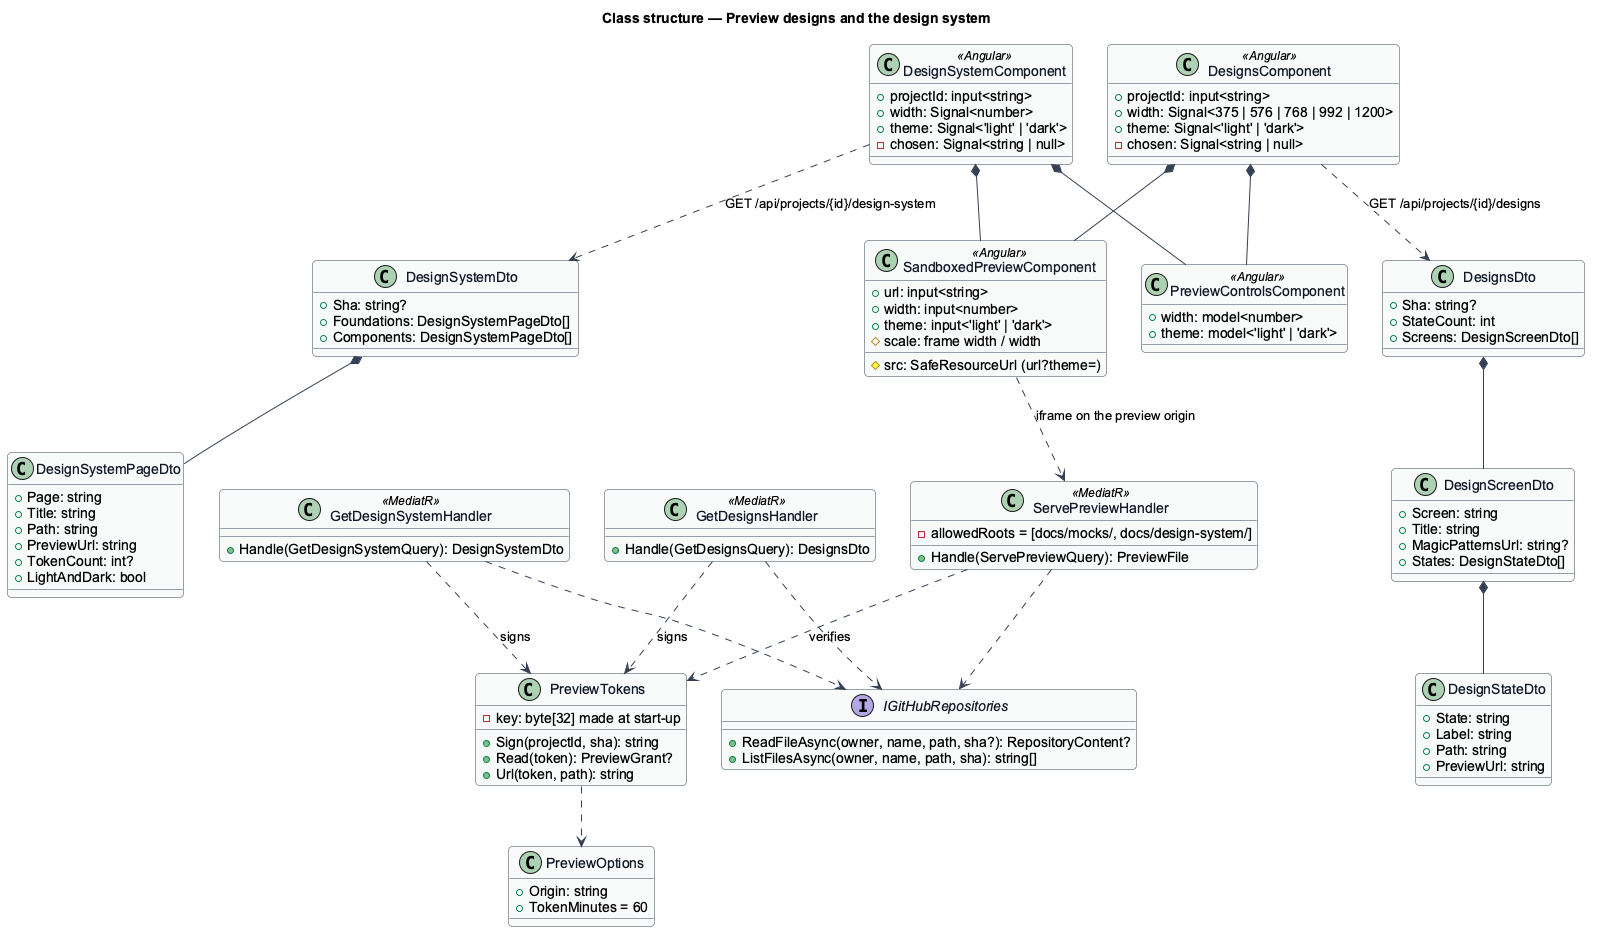

The diagram above was rendered by PlantUML. Its source (embedded in the PNG):
@startuml
skinparam backgroundColor #FFFFFF
skinparam shadowing false
skinparam roundcorner 8
skinparam defaultFontName Arial
skinparam ArrowColor #344054
skinparam class {
  BorderColor #344054
  FontColor #101828
  BackgroundColor #F9FAFB
}
title Class structure — Preview designs and the design system

class DesignsComponent <<Angular>> {
  +projectId: input<string>
  +width: Signal<375 | 576 | 768 | 992 | 1200>
  +theme: Signal<'light' | 'dark'>
  -chosen: Signal<string | null>
}
class DesignSystemComponent <<Angular>> {
  +projectId: input<string>
  +width: Signal<number>
  +theme: Signal<'light' | 'dark'>
  -chosen: Signal<string | null>
}
class PreviewControlsComponent <<Angular>> {
  +width: model<number>
  +theme: model<'light' | 'dark'>
}
class DesignSystemDto {
  +Sha: string?
  +Foundations: DesignSystemPageDto[]
  +Components: DesignSystemPageDto[]
}
class DesignSystemPageDto {
  +Page: string
  +Title: string
  +Path: string
  +PreviewUrl: string
  +TokenCount: int?
  +LightAndDark: bool
}
class GetDesignSystemHandler <<MediatR>> {
  +Handle(GetDesignSystemQuery): DesignSystemDto
}
class SandboxedPreviewComponent <<Angular>> {
  +url: input<string>
  +width: input<number>
  +theme: input<'light' | 'dark'>
  #src: SafeResourceUrl (url?theme=)
  #scale: frame width / width
}
class DesignsDto {
  +Sha: string?
  +StateCount: int
  +Screens: DesignScreenDto[]
}
class DesignScreenDto {
  +Screen: string
  +Title: string
  +MagicPatternsUrl: string?
  +States: DesignStateDto[]
}
class DesignStateDto {
  +State: string
  +Label: string
  +Path: string
  +PreviewUrl: string
}
class GetDesignsHandler <<MediatR>> {
  +Handle(GetDesignsQuery): DesignsDto
}
class PreviewTokens {
  -key: byte[32] made at start-up
  +Sign(projectId, sha): string
  +Read(token): PreviewGrant?
  +Url(token, path): string
}
class ServePreviewHandler <<MediatR>> {
  +Handle(ServePreviewQuery): PreviewFile
  -allowedRoots = [docs/mocks/, docs/design-system/]
}
class PreviewOptions {
  +Origin: string
  +TokenMinutes = 60
}
interface IGitHubRepositories {
  +ReadFileAsync(owner, name, path, sha?): RepositoryContent?
  +ListFilesAsync(owner, name, path, sha): string[]
}
DesignsComponent *-- SandboxedPreviewComponent
DesignsComponent *-- PreviewControlsComponent
DesignSystemComponent *-- SandboxedPreviewComponent
DesignSystemComponent *-- PreviewControlsComponent
DesignSystemComponent ..> DesignSystemDto : GET /api/projects/{id}/design-system
DesignSystemDto *-- DesignSystemPageDto
GetDesignSystemHandler ..> PreviewTokens : signs
GetDesignSystemHandler ..> IGitHubRepositories
DesignsComponent ..> DesignsDto : GET /api/projects/{id}/designs
DesignsDto *-- DesignScreenDto
DesignScreenDto *-- DesignStateDto
GetDesignsHandler ..> PreviewTokens : signs
GetDesignsHandler ..> IGitHubRepositories
ServePreviewHandler ..> PreviewTokens : verifies
ServePreviewHandler ..> IGitHubRepositories
PreviewTokens ..> PreviewOptions
SandboxedPreviewComponent ..> ServePreviewHandler : iframe on the preview origin
@enduml